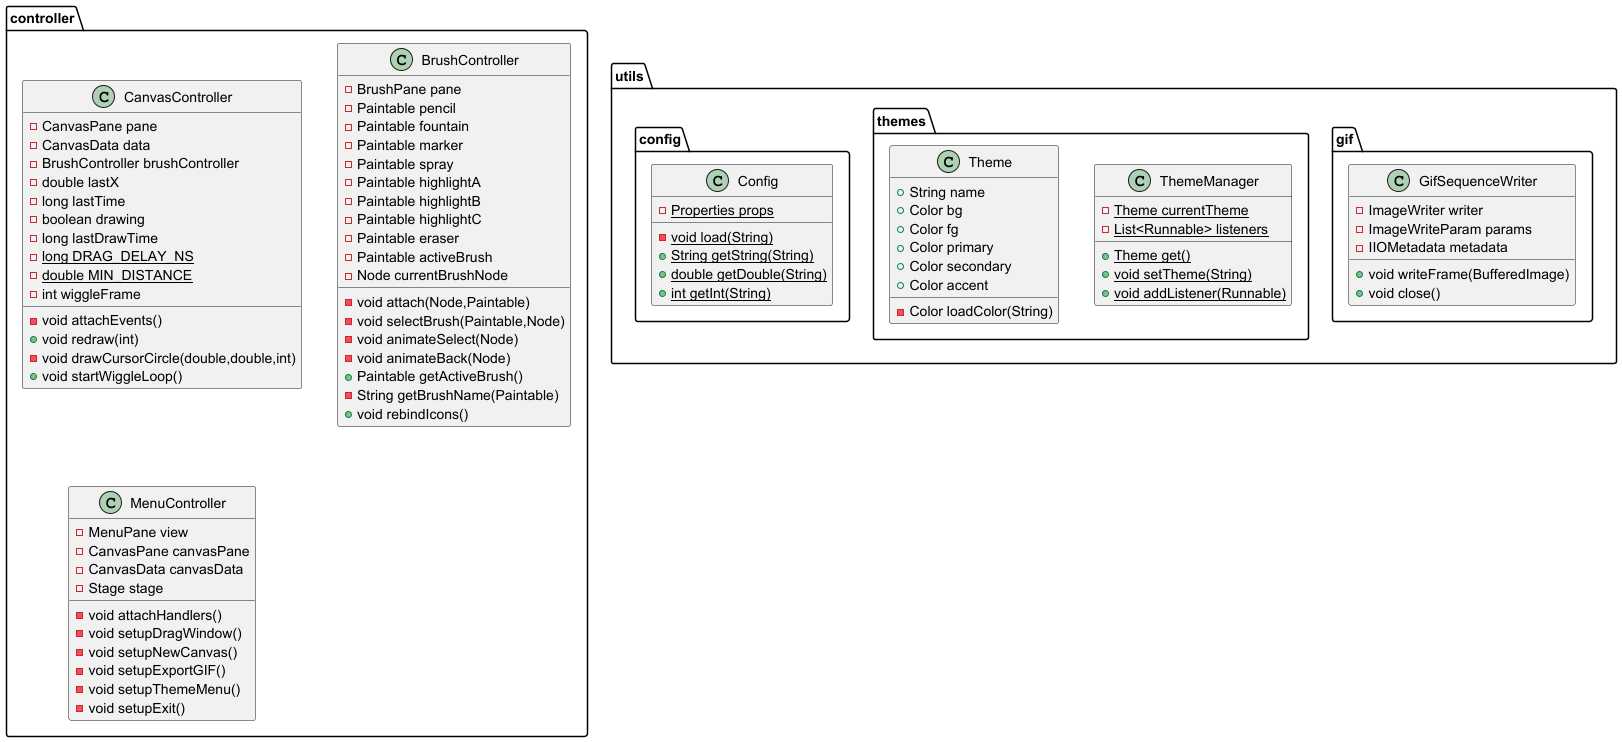

The diagram above was rendered by PlantUML. Its source (embedded in the PNG):
@startuml
class utils.gif.GifSequenceWriter {
- ImageWriter writer
- ImageWriteParam params
- IIOMetadata metadata
+ void writeFrame(BufferedImage)
+ void close()
}


class controller.CanvasController {
- CanvasPane pane
- CanvasData data
- BrushController brushController
- double lastX
- long lastTime
- boolean drawing
- long lastDrawTime
- {static} long DRAG_DELAY_NS
- {static} double MIN_DISTANCE
- int wiggleFrame
- void attachEvents()
+ void redraw(int)
- void drawCursorCircle(double,double,int)
+ void startWiggleLoop()
}


class utils.themes.ThemeManager {
- {static} Theme currentTheme
- {static} List<Runnable> listeners
+ {static} Theme get()
+ {static} void setTheme(String)
+ {static} void addListener(Runnable)
}


class utils.themes.Theme {
+ String name
+ Color bg
+ Color fg
+ Color primary
+ Color secondary
+ Color accent
- Color loadColor(String)
}


class utils.config.Config {
- {static} Properties props
- {static} void load(String)
+ {static} String getString(String)
+ {static} double getDouble(String)
+ {static} int getInt(String)
}


class controller.BrushController {
- BrushPane pane
- Paintable pencil
- Paintable fountain
- Paintable marker
- Paintable spray
- Paintable highlightA
- Paintable highlightB
- Paintable highlightC
- Paintable eraser
- Paintable activeBrush
- Node currentBrushNode
- void attach(Node,Paintable)
- void selectBrush(Paintable,Node)
- void animateSelect(Node)
- void animateBack(Node)
+ Paintable getActiveBrush()
- String getBrushName(Paintable)
+ void rebindIcons()
}


class controller.MenuController {
- MenuPane view
- CanvasPane canvasPane
- CanvasData canvasData
- Stage stage
- void attachHandlers()
- void setupDragWindow()
- void setupNewCanvas()
- void setupExportGIF()
- void setupThemeMenu()
- void setupExit()
}


@enduml